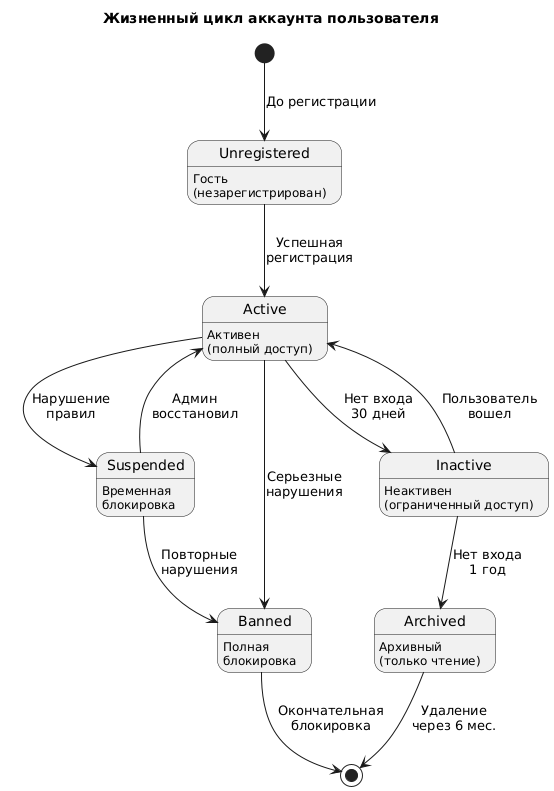

The diagram above was rendered by PlantUML. Its source (embedded in the PNG):
@startuml
title Жизненный цикл аккаунта пользователя

[*] --> Unregistered : До регистрации
Unregistered --> Active : Успешная\nрегистрация
Active --> Suspended : Нарушение\nправил
Suspended --> Active : Админ\nвосстановил
Suspended --> Banned : Повторные\nнарушения
Active --> Banned : Серьезные\nнарушения
Banned --> [*] : Окончательная\nблокировка
Active --> Inactive : Нет входа\n30 дней
Inactive --> Active : Пользователь\nвошел
Inactive --> Archived : Нет входа\n1 год
Archived --> [*] : Удаление\nчерез 6 мес.

state Unregistered : Гость\n(незарегистрирован)
state Active : Активен\n(полный доступ)
state Suspended : Временная\nблокировка
state Banned : Полная\nблокировка
state Inactive : Неактивен\n(ограниченный доступ)
state Archived : Архивный\n(только чтение)
@enduml